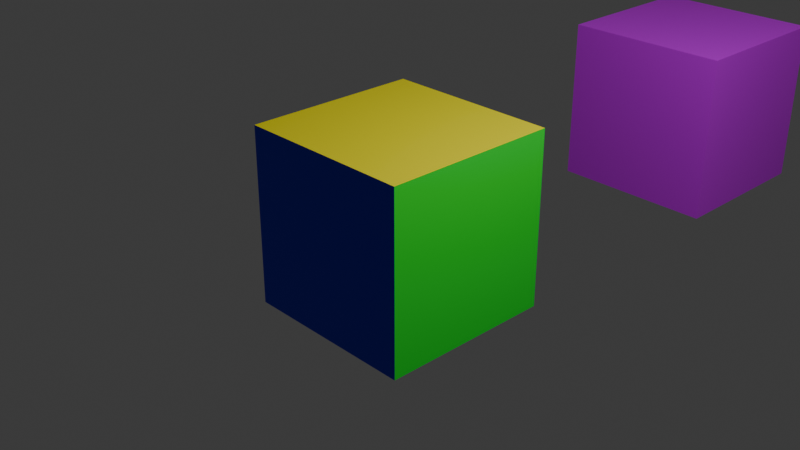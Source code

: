 # Source: multiple-material-assign.blend  (saved by Blender 4.0.36; exported with 4.5.12 LTS)
import bpy
from mathutils import Matrix  # noqa: F401  (used for matrix-valued properties, if any)

bpy.ops.wm.read_factory_settings(use_empty=True)
scene = bpy.context.scene
scene.name = 'Scene'

# ---- collections
col_collection = bpy.data.collections.new('Collection'); scene.collection.children.link(col_collection)

# ---- materials (node trees are filled in below, after node groups)
mat_red = bpy.data.materials.new('Red')
mat_red.alpha_threshold = 0.0
mat_red.use_transparent_shadow = False
mat_red.roughness = 0.5
mat_red.line_color = (0.0, 0.0, 0.0, 1.0)
mat_yellow = bpy.data.materials.new('Yellow')
mat_yellow.use_transparent_shadow = False
mat_blue = bpy.data.materials.new('Blue')
mat_blue.use_transparent_shadow = False
mat_green = bpy.data.materials.new('Green')
mat_green.alpha_threshold = 0.0
mat_green.use_transparent_shadow = False
mat_green.roughness = 0.5
mat_green.line_color = (0.0, 0.0, 0.0, 1.0)

# ---- material node trees
mat_red.use_nodes = True; mat_red.node_tree.nodes.clear()
_N = mat_red.node_tree.nodes; _L = mat_red.node_tree.links
n0 = _N.new('ShaderNodeOutputMaterial'); n0.name = 'Material Output'; n0.location = (300, 300)
n1 = _N.new('ShaderNodeBsdfPrincipled'); n1.name = 'Principled BSDF'; n1.location = (10, 300)
n1.inputs[0].default_value = (0.733, 0.0, 1.0, 1.0)
n1.inputs[3].default_value = 1.45
_L.new(n1.outputs[0], n0.inputs[0])
n0.is_active_output = True
mat_yellow.use_nodes = True; mat_yellow.node_tree.nodes.clear()
_N = mat_yellow.node_tree.nodes; _L = mat_yellow.node_tree.links
n0 = _N.new('ShaderNodeBsdfPrincipled'); n0.name = 'Principled BSDF'; n0.location = (10, 300)
n0.inputs[0].default_value = (1.0, 0.894, 0.0, 1.0)
n0.inputs[3].default_value = 1.45
n1 = _N.new('ShaderNodeOutputMaterial'); n1.name = 'Material Output'; n1.location = (300, 300)
_L.new(n0.outputs[0], n1.inputs[0])
n1.is_active_output = True
mat_blue.use_nodes = True; mat_blue.node_tree.nodes.clear()
_N = mat_blue.node_tree.nodes; _L = mat_blue.node_tree.links
n0 = _N.new('ShaderNodeBsdfPrincipled'); n0.name = 'Principled BSDF'; n0.location = (10, 300)
n0.inputs[0].default_value = (0.002788, 0.0, 0.7617, 1.0)
n0.inputs[3].default_value = 1.45
n1 = _N.new('ShaderNodeOutputMaterial'); n1.name = 'Material Output'; n1.location = (300, 300)
_L.new(n0.outputs[0], n1.inputs[0])
n1.is_active_output = True
mat_green.use_nodes = True; mat_green.node_tree.nodes.clear()
_N = mat_green.node_tree.nodes; _L = mat_green.node_tree.links
n0 = _N.new('ShaderNodeOutputMaterial'); n0.name = 'Material Output'; n0.location = (300, 300)
n1 = _N.new('ShaderNodeBsdfPrincipled'); n1.name = 'Principled BSDF'; n1.location = (10, 300)
n1.inputs[0].default_value = (0.0, 1.0, 0.04871, 1.0)
n1.inputs[3].default_value = 1.45
_L.new(n1.outputs[0], n0.inputs[0])
n0.is_active_output = True

# ---- world
world_world = bpy.data.worlds.new('World'); scene.world = world_world
world_world.use_nodes = True; world_world.node_tree.nodes.clear()
_N = world_world.node_tree.nodes; _L = world_world.node_tree.links
n0 = _N.new('ShaderNodeOutputWorld'); n0.name = 'World Output'; n0.location = (300, 300)
n1 = _N.new('ShaderNodeBackground'); n1.name = 'Background'; n1.location = (10, 300)
n1.inputs[0].default_value = (0.05088, 0.05088, 0.05088, 1.0)
_L.new(n1.outputs[0], n0.inputs[0])
n0.is_active_output = True
world_world.color = (0.05088, 0.05088, 0.05088)
world_world.use_sun_shadow = False
world_world.sun_shadow_jitter_overblur = 0.0

# ---- cameras
cam_camera = bpy.data.cameras.new('Camera')
cam_camera.clip_end = 100.0
cam_camera.ortho_scale = 7.314

# ---- lights
light_light = bpy.data.lights.new('Light', 'POINT')
light_light.transmission_factor = 0.0
light_light.use_soft_falloff = False
light_light.energy = 1000.0
light_light.shadow_soft_size = 0.1
light_light.shadow_maximum_resolution = 0.006
light_light.use_absolute_resolution = True

# ---- meshes
me_cube = bpy.data.meshes.new('Cube')
me_cube.from_pydata([(1.0, 1.0, 1.0), (1.0, 1.0, -1.0), (1.0, -1.0, 1.0), (1.0, -1.0, -1.0), (-1.0, 1.0, 1.0), (-1.0, 1.0, -1.0), (-1.0, -1.0, 1.0), (-1.0, -1.0, -1.0)], [], [(0, 4, 6, 2), (3, 2, 6, 7), (7, 6, 4, 5), (5, 1, 3, 7), (1, 0, 2, 3), (5, 4, 0, 1)])
me_cube.polygons.foreach_set('material_index', [3, 2, 0, 0, 4, 0])
_uv = me_cube.uv_layers.new(name='UVMap')
_uv.uv.foreach_set('vector', [0.625, 0.5, 0.875, 0.5, 0.875, 0.75, 0.625, 0.75, 0.375, 0.75, 0.625, 0.75, 0.625, 1.0, 0.375, 1.0, 0.375, 0.0, 0.625, 0.0, 0.625, 0.25, 0.375, 0.25, 0.125, 0.5, 0.375, 0.5, 0.375, 0.75, 0.125, 0.75, 0.375, 0.5, 0.625, 0.5, 0.625, 0.75, 0.375, 0.75, 0.375, 0.25, 0.625, 0.25, 0.625, 0.5, 0.375, 0.5])
me_cube.materials.append(mat_red)
me_cube.materials.append(mat_yellow)
me_cube.materials.append(mat_blue)
me_cube.materials.append(mat_yellow)
me_cube.materials.append(mat_green)
me_cube.use_mirror_vertex_groups = False
me_cube.update()
me_cube_002 = bpy.data.meshes.new('Cube.002')
me_cube_002.from_pydata([(-1.0, -1.0, -1.0), (-1.0, -1.0, 1.0), (-1.0, 1.0, -1.0), (-1.0, 1.0, 1.0), (1.0, -1.0, -1.0), (1.0, -1.0, 1.0), (1.0, 1.0, -1.0), (1.0, 1.0, 1.0)], [], [(0, 1, 3, 2), (2, 3, 7, 6), (6, 7, 5, 4), (4, 5, 1, 0), (2, 6, 4, 0), (7, 3, 1, 5)])
_uv = me_cube_002.uv_layers.new(name='UVMap')
_uv.uv.foreach_set('vector', [0.375, 0.0, 0.625, 0.0, 0.625, 0.25, 0.375, 0.25, 0.375, 0.25, 0.625, 0.25, 0.625, 0.5, 0.375, 0.5, 0.375, 0.5, 0.625, 0.5, 0.625, 0.75, 0.375, 0.75, 0.375, 0.75, 0.625, 0.75, 0.625, 1.0, 0.375, 1.0, 0.125, 0.5, 0.375, 0.5, 0.375, 0.75, 0.125, 0.75, 0.625, 0.5, 0.875, 0.5, 0.875, 0.75, 0.625, 0.75])
me_cube_002.materials.append(mat_red)
me_cube_002.update()

# ---- objects
ob_cube = bpy.data.objects.new('Cube', me_cube)
ob_light = bpy.data.objects.new('Light', light_light)
ob_camera = bpy.data.objects.new('Camera', cam_camera)
ob_cube_001 = bpy.data.objects.new('Cube.001', me_cube_002)

# ---- transforms, parenting, visibility, modifiers, constraints
ob_cube.location = (0.0, 0.0, 0.0)
ob_cube.lock_rotations_4d = False
ob_cube.empty_display_type = 'ARROWS'
ob_cube.lineart.crease_threshold = 0.0
ob_light.location = (4.076, 1.005, 5.904)
ob_light.rotation_euler = (0.6503, 0.05522, 1.866)
ob_light.lock_rotations_4d = False
ob_light.empty_display_type = 'ARROWS'
ob_light.color = (0.0, 0.0, 0.0, 0.0)
ob_light.lineart.crease_threshold = 0.0
ob_camera.location = (7.359, -6.926, 4.958)
ob_camera.rotation_euler = (1.109, 0.0, 0.8149)
ob_camera.lock_rotations_4d = False
ob_camera.empty_display_type = 'ARROWS'
ob_camera.color = (0.0, 0.0, 0.0, 0.0)
ob_camera.display_type = 'WIRE'
ob_camera.lineart.crease_threshold = 0.0
ob_cube_001.location = (0.0, 5.027, 0.0)

# ---- collection membership
col_collection.objects.link(ob_cube)
col_collection.objects.link(ob_light)
col_collection.objects.link(ob_camera)
col_collection.objects.link(ob_cube_001)

# ---- scene / render settings (as saved in the file)
scene.camera = ob_camera
scene.frame_start = 1; scene.frame_end = 250; scene.frame_set(69)
scene.render.engine = 'BLENDER_EEVEE_NEXT'
scene.cycles.sampling_pattern = 'TABULATED_SOBOL'
bpy.context.view_layer.update()
